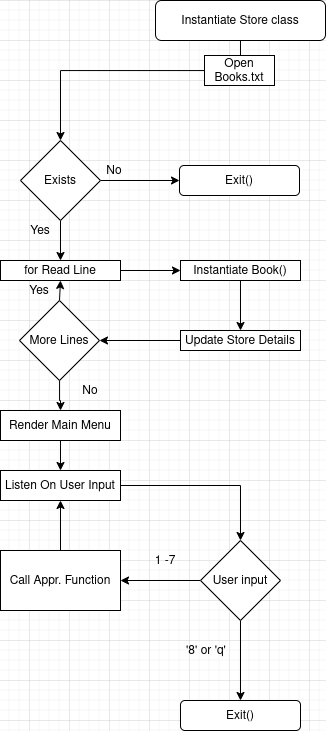

The diagram above was exported from draw.io. Its source (the exported page's mxGraphModel, read from the mxfile embedded in the PNG):
<mxGraphModel dx="1699" dy="981" grid="1" gridSize="10" guides="1" tooltips="1" connect="1" arrows="1" fold="1" page="1" pageScale="1" pageWidth="827" pageHeight="1169" math="0" shadow="0">
  <root>
    <mxCell id="WIyWlLk6GJQsqaUBKTNV-0" />
    <mxCell id="WIyWlLk6GJQsqaUBKTNV-1" parent="WIyWlLk6GJQsqaUBKTNV-0" />
    <mxCell id="X-mRFh8KE9ADA8CK8k4F-9" value="" style="edgeStyle=orthogonalEdgeStyle;rounded=0;orthogonalLoop=1;jettySize=auto;html=1;" edge="1" parent="WIyWlLk6GJQsqaUBKTNV-1" source="WIyWlLk6GJQsqaUBKTNV-3" target="X-mRFh8KE9ADA8CK8k4F-0">
      <mxGeometry relative="1" as="geometry" />
    </mxCell>
    <mxCell id="WIyWlLk6GJQsqaUBKTNV-3" value="Instantiate Store class" style="rounded=1;whiteSpace=wrap;html=1;fontSize=12;glass=0;strokeWidth=1;shadow=0;" parent="WIyWlLk6GJQsqaUBKTNV-1" vertex="1">
      <mxGeometry x="406" y="160" width="170" height="40" as="geometry" />
    </mxCell>
    <mxCell id="X-mRFh8KE9ADA8CK8k4F-39" style="edgeStyle=orthogonalEdgeStyle;rounded=0;orthogonalLoop=1;jettySize=auto;html=1;entryX=0.5;entryY=0;entryDx=0;entryDy=0;" edge="1" parent="WIyWlLk6GJQsqaUBKTNV-1" source="X-mRFh8KE9ADA8CK8k4F-0" target="X-mRFh8KE9ADA8CK8k4F-1">
      <mxGeometry relative="1" as="geometry" />
    </mxCell>
    <mxCell id="X-mRFh8KE9ADA8CK8k4F-0" value="Open Books.txt" style="rounded=0;whiteSpace=wrap;html=1;" vertex="1" parent="WIyWlLk6GJQsqaUBKTNV-1">
      <mxGeometry x="455" y="215" width="70" height="30" as="geometry" />
    </mxCell>
    <mxCell id="X-mRFh8KE9ADA8CK8k4F-4" value="" style="edgeStyle=orthogonalEdgeStyle;rounded=0;orthogonalLoop=1;jettySize=auto;html=1;" edge="1" parent="WIyWlLk6GJQsqaUBKTNV-1" source="X-mRFh8KE9ADA8CK8k4F-1" target="X-mRFh8KE9ADA8CK8k4F-3">
      <mxGeometry relative="1" as="geometry" />
    </mxCell>
    <mxCell id="X-mRFh8KE9ADA8CK8k4F-8" value="" style="edgeStyle=orthogonalEdgeStyle;rounded=0;orthogonalLoop=1;jettySize=auto;html=1;" edge="1" parent="WIyWlLk6GJQsqaUBKTNV-1" source="X-mRFh8KE9ADA8CK8k4F-1" target="X-mRFh8KE9ADA8CK8k4F-6">
      <mxGeometry relative="1" as="geometry" />
    </mxCell>
    <mxCell id="X-mRFh8KE9ADA8CK8k4F-1" value="Exists" style="rhombus;whiteSpace=wrap;html=1;" vertex="1" parent="WIyWlLk6GJQsqaUBKTNV-1">
      <mxGeometry x="271" y="300" width="80" height="80" as="geometry" />
    </mxCell>
    <mxCell id="X-mRFh8KE9ADA8CK8k4F-3" value="Exit()" style="rounded=1;whiteSpace=wrap;html=1;" vertex="1" parent="WIyWlLk6GJQsqaUBKTNV-1">
      <mxGeometry x="430" y="325" width="120" height="30" as="geometry" />
    </mxCell>
    <mxCell id="X-mRFh8KE9ADA8CK8k4F-5" value="No" style="text;html=1;strokeColor=none;fillColor=none;align=center;verticalAlign=middle;whiteSpace=wrap;rounded=0;" vertex="1" parent="WIyWlLk6GJQsqaUBKTNV-1">
      <mxGeometry x="345" y="320" width="40" height="20" as="geometry" />
    </mxCell>
    <mxCell id="X-mRFh8KE9ADA8CK8k4F-12" value="" style="edgeStyle=orthogonalEdgeStyle;rounded=0;orthogonalLoop=1;jettySize=auto;html=1;" edge="1" parent="WIyWlLk6GJQsqaUBKTNV-1" source="X-mRFh8KE9ADA8CK8k4F-6" target="X-mRFh8KE9ADA8CK8k4F-7">
      <mxGeometry relative="1" as="geometry" />
    </mxCell>
    <mxCell id="X-mRFh8KE9ADA8CK8k4F-6" value="for Read Line" style="rounded=0;whiteSpace=wrap;html=1;" vertex="1" parent="WIyWlLk6GJQsqaUBKTNV-1">
      <mxGeometry x="251" y="420" width="120" height="20" as="geometry" />
    </mxCell>
    <mxCell id="X-mRFh8KE9ADA8CK8k4F-20" style="edgeStyle=orthogonalEdgeStyle;rounded=0;orthogonalLoop=1;jettySize=auto;html=1;entryX=0.5;entryY=0;entryDx=0;entryDy=0;" edge="1" parent="WIyWlLk6GJQsqaUBKTNV-1" source="X-mRFh8KE9ADA8CK8k4F-7" target="X-mRFh8KE9ADA8CK8k4F-13">
      <mxGeometry relative="1" as="geometry" />
    </mxCell>
    <mxCell id="X-mRFh8KE9ADA8CK8k4F-7" value="Instantiate Book()" style="rounded=0;whiteSpace=wrap;html=1;" vertex="1" parent="WIyWlLk6GJQsqaUBKTNV-1">
      <mxGeometry x="431" y="420" width="120" height="20" as="geometry" />
    </mxCell>
    <mxCell id="X-mRFh8KE9ADA8CK8k4F-11" value="Yes" style="text;html=1;strokeColor=none;fillColor=none;align=center;verticalAlign=middle;whiteSpace=wrap;rounded=0;" vertex="1" parent="WIyWlLk6GJQsqaUBKTNV-1">
      <mxGeometry x="271" y="380" width="40" height="20" as="geometry" />
    </mxCell>
    <mxCell id="X-mRFh8KE9ADA8CK8k4F-22" style="edgeStyle=orthogonalEdgeStyle;rounded=0;orthogonalLoop=1;jettySize=auto;html=1;entryX=1;entryY=0.5;entryDx=0;entryDy=0;" edge="1" parent="WIyWlLk6GJQsqaUBKTNV-1" source="X-mRFh8KE9ADA8CK8k4F-13" target="X-mRFh8KE9ADA8CK8k4F-21">
      <mxGeometry relative="1" as="geometry" />
    </mxCell>
    <mxCell id="X-mRFh8KE9ADA8CK8k4F-13" value="Update Store Details" style="rounded=0;whiteSpace=wrap;html=1;" vertex="1" parent="WIyWlLk6GJQsqaUBKTNV-1">
      <mxGeometry x="431" y="490" width="120" height="20" as="geometry" />
    </mxCell>
    <mxCell id="X-mRFh8KE9ADA8CK8k4F-19" value="" style="edgeStyle=orthogonalEdgeStyle;rounded=0;orthogonalLoop=1;jettySize=auto;html=1;" edge="1" parent="WIyWlLk6GJQsqaUBKTNV-1" source="X-mRFh8KE9ADA8CK8k4F-16" target="X-mRFh8KE9ADA8CK8k4F-18">
      <mxGeometry relative="1" as="geometry" />
    </mxCell>
    <mxCell id="X-mRFh8KE9ADA8CK8k4F-16" value="Render Main Menu" style="rounded=0;whiteSpace=wrap;html=1;" vertex="1" parent="WIyWlLk6GJQsqaUBKTNV-1">
      <mxGeometry x="251" y="570" width="120" height="30" as="geometry" />
    </mxCell>
    <mxCell id="X-mRFh8KE9ADA8CK8k4F-34" style="edgeStyle=orthogonalEdgeStyle;rounded=0;orthogonalLoop=1;jettySize=auto;html=1;entryX=0.5;entryY=0;entryDx=0;entryDy=0;" edge="1" parent="WIyWlLk6GJQsqaUBKTNV-1" source="X-mRFh8KE9ADA8CK8k4F-18" target="X-mRFh8KE9ADA8CK8k4F-29">
      <mxGeometry relative="1" as="geometry" />
    </mxCell>
    <mxCell id="X-mRFh8KE9ADA8CK8k4F-18" value="Listen On User Input" style="rounded=0;whiteSpace=wrap;html=1;" vertex="1" parent="WIyWlLk6GJQsqaUBKTNV-1">
      <mxGeometry x="251" y="630" width="120" height="30" as="geometry" />
    </mxCell>
    <mxCell id="X-mRFh8KE9ADA8CK8k4F-25" style="edgeStyle=orthogonalEdgeStyle;rounded=0;orthogonalLoop=1;jettySize=auto;html=1;exitX=0.5;exitY=0;exitDx=0;exitDy=0;entryX=0.5;entryY=1;entryDx=0;entryDy=0;" edge="1" parent="WIyWlLk6GJQsqaUBKTNV-1" source="X-mRFh8KE9ADA8CK8k4F-21" target="X-mRFh8KE9ADA8CK8k4F-6">
      <mxGeometry relative="1" as="geometry" />
    </mxCell>
    <mxCell id="X-mRFh8KE9ADA8CK8k4F-27" style="edgeStyle=orthogonalEdgeStyle;rounded=0;orthogonalLoop=1;jettySize=auto;html=1;entryX=0.5;entryY=0;entryDx=0;entryDy=0;" edge="1" parent="WIyWlLk6GJQsqaUBKTNV-1" source="X-mRFh8KE9ADA8CK8k4F-21" target="X-mRFh8KE9ADA8CK8k4F-16">
      <mxGeometry relative="1" as="geometry" />
    </mxCell>
    <mxCell id="X-mRFh8KE9ADA8CK8k4F-21" value="More Lines" style="rhombus;whiteSpace=wrap;html=1;" vertex="1" parent="WIyWlLk6GJQsqaUBKTNV-1">
      <mxGeometry x="270" y="460" width="80" height="80" as="geometry" />
    </mxCell>
    <mxCell id="X-mRFh8KE9ADA8CK8k4F-26" value="Yes" style="text;html=1;strokeColor=none;fillColor=none;align=center;verticalAlign=middle;whiteSpace=wrap;rounded=0;" vertex="1" parent="WIyWlLk6GJQsqaUBKTNV-1">
      <mxGeometry x="270" y="440" width="40" height="20" as="geometry" />
    </mxCell>
    <mxCell id="X-mRFh8KE9ADA8CK8k4F-28" value="No" style="text;html=1;strokeColor=none;fillColor=none;align=center;verticalAlign=middle;whiteSpace=wrap;rounded=0;" vertex="1" parent="WIyWlLk6GJQsqaUBKTNV-1">
      <mxGeometry x="321" y="540" width="40" height="20" as="geometry" />
    </mxCell>
    <mxCell id="X-mRFh8KE9ADA8CK8k4F-31" style="edgeStyle=orthogonalEdgeStyle;rounded=0;orthogonalLoop=1;jettySize=auto;html=1;entryX=0.5;entryY=0;entryDx=0;entryDy=0;" edge="1" parent="WIyWlLk6GJQsqaUBKTNV-1" source="X-mRFh8KE9ADA8CK8k4F-29" target="X-mRFh8KE9ADA8CK8k4F-30">
      <mxGeometry relative="1" as="geometry" />
    </mxCell>
    <mxCell id="X-mRFh8KE9ADA8CK8k4F-35" style="edgeStyle=orthogonalEdgeStyle;rounded=0;orthogonalLoop=1;jettySize=auto;html=1;entryX=1;entryY=0.5;entryDx=0;entryDy=0;" edge="1" parent="WIyWlLk6GJQsqaUBKTNV-1" source="X-mRFh8KE9ADA8CK8k4F-29" target="X-mRFh8KE9ADA8CK8k4F-33">
      <mxGeometry relative="1" as="geometry" />
    </mxCell>
    <mxCell id="X-mRFh8KE9ADA8CK8k4F-29" value="User input" style="rhombus;whiteSpace=wrap;html=1;" vertex="1" parent="WIyWlLk6GJQsqaUBKTNV-1">
      <mxGeometry x="451" y="700" width="80" height="80" as="geometry" />
    </mxCell>
    <mxCell id="X-mRFh8KE9ADA8CK8k4F-30" value="Exit()" style="rounded=1;whiteSpace=wrap;html=1;" vertex="1" parent="WIyWlLk6GJQsqaUBKTNV-1">
      <mxGeometry x="431" y="860" width="120" height="30" as="geometry" />
    </mxCell>
    <mxCell id="X-mRFh8KE9ADA8CK8k4F-32" value="'8' or 'q'" style="text;html=1;strokeColor=none;fillColor=none;align=center;verticalAlign=middle;whiteSpace=wrap;rounded=0;" vertex="1" parent="WIyWlLk6GJQsqaUBKTNV-1">
      <mxGeometry x="432" y="800" width="50" height="20" as="geometry" />
    </mxCell>
    <mxCell id="X-mRFh8KE9ADA8CK8k4F-36" style="edgeStyle=orthogonalEdgeStyle;rounded=0;orthogonalLoop=1;jettySize=auto;html=1;entryX=0.5;entryY=1;entryDx=0;entryDy=0;" edge="1" parent="WIyWlLk6GJQsqaUBKTNV-1" source="X-mRFh8KE9ADA8CK8k4F-33" target="X-mRFh8KE9ADA8CK8k4F-18">
      <mxGeometry relative="1" as="geometry" />
    </mxCell>
    <mxCell id="X-mRFh8KE9ADA8CK8k4F-33" value="Call Appr. Function" style="rounded=0;whiteSpace=wrap;html=1;" vertex="1" parent="WIyWlLk6GJQsqaUBKTNV-1">
      <mxGeometry x="251" y="710" width="120" height="60" as="geometry" />
    </mxCell>
    <mxCell id="X-mRFh8KE9ADA8CK8k4F-37" value="1 -7" style="text;html=1;strokeColor=none;fillColor=none;align=center;verticalAlign=middle;whiteSpace=wrap;rounded=0;" vertex="1" parent="WIyWlLk6GJQsqaUBKTNV-1">
      <mxGeometry x="396" y="710" width="40" height="20" as="geometry" />
    </mxCell>
  </root>
</mxGraphModel>